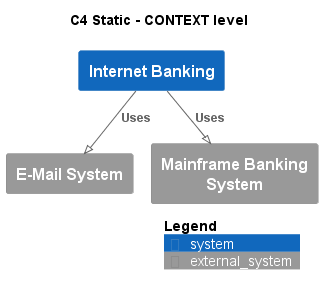

The diagram above was rendered by PlantUML. Its source (embedded in the PNG):
@startuml
!pragma layout smetana
!include ..\.c4s\C4_Context.puml

AddElementTag("state:new", $bgColor=green, $fontColor=#ffffff, $borderColor=green, $shadowing="False")
AddElementTag("state:changed", $bgColor=orange, $fontColor=#ffffff, $borderColor=orange, $shadowing="False")
AddElementTag("state:removed", $bgColor=red, $fontColor=#ffffff, $borderColor=red, $shadowing="False")

AddRelTag("state:new", $textColor=green, $lineColor=green)
AddRelTag("state:changed", $textColor=orange, $lineColor=orange)
AddRelTag("state:removed", $textColor=red, $lineColor=red)

SHOW_PERSON_PORTRAIT()
LAYOUT_TOP_DOWN()

skinparam linetype polyline

title C4 Static - CONTEXT level

System(BigBankPlc.SoftwareSystems.InternetBanking, "Internet Banking", "")
System_Ext(BigBankPlc.SoftwareSystems.EMailSystem, "E-Mail System", "")
System_Ext(BigBankPlc.SoftwareSystems.MainframeBankingSystem, "Mainframe Banking System", "")

Rel(BigBankPlc.SoftwareSystems.InternetBanking, BigBankPlc.SoftwareSystems.EMailSystem, "Uses")
Rel(BigBankPlc.SoftwareSystems.InternetBanking, BigBankPlc.SoftwareSystems.MainframeBankingSystem, "Uses")


SHOW_LEGEND()
@enduml